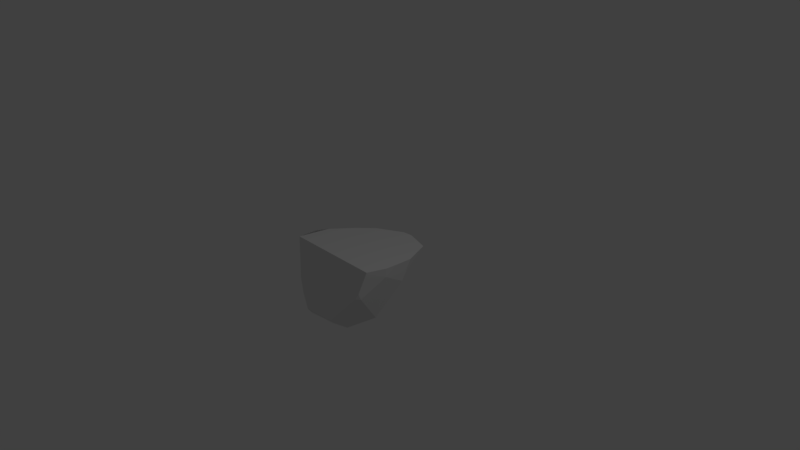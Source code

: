 # Source: HEARTPIECE3.blend  (saved by Blender 2.79.0; exported with 4.5.12 LTS)
import bpy
from mathutils import Matrix  # noqa: F401  (used for matrix-valued properties, if any)

bpy.ops.wm.read_factory_settings(use_empty=True)
scene = bpy.context.scene
scene.name = 'Scene'

# ---- collections
col_collection_1 = bpy.data.collections.new('Collection 1'); scene.collection.children.link(col_collection_1)

# ---- world
world_world = bpy.data.worlds.new('World'); scene.world = world_world
world_world.color = (0.05088, 0.05088, 0.05088)
world_world.use_sun_shadow = False
world_world.sun_shadow_jitter_overblur = 0.0
world_world.cycles.sampling_method = 'MANUAL'

# ---- cameras
cam_camera = bpy.data.cameras.new('Camera')
cam_camera.clip_end = 100.0
cam_camera.lens = 35.0
cam_camera.sensor_width = 32.0
cam_camera.sensor_height = 18.0
cam_camera.ortho_scale = 7.314
cam_camera.dof.focus_distance = 0.0
cam_camera.dof.aperture_fstop = 128.0

# ---- lights
light_lamp = bpy.data.lights.new('Lamp', 'POINT')
light_lamp.transmission_factor = 0.0
light_lamp.cutoff_distance = 30.0
light_lamp.energy = 100.0
light_lamp.shadow_buffer_clip_start = 1.001
light_lamp.shadow_soft_size = 0.1
light_lamp.shadow_maximum_resolution = 0.006
light_lamp.use_absolute_resolution = True

# ---- meshes
me_icosphere_003 = bpy.data.meshes.new('Icosphere.003')
me_icosphere_003.from_pydata([(0.2294, 1.01, 0.4685), (0.7074, 0.1199, 0.3451), (0.6614, -0.1122, -0.001978), (-0.549, 0.6198, -0.008652), (0.5437, 1.259, -0.001273), (-0.1994, 0.6653, 0.5497), (0.6118, 0.7023, 0.4907), (0.4484, 0.07267, 0.8732), (0.1465, 0.4573, 0.905), (-0.1161, 1.083, -0.006986), (0.2294, 1.01, -0.4685), (0.7074, 0.1199, -0.3451), (0.6118, 0.7023, -0.4907), (0.8317, 0.5875, 0.0), (0.6737, 0.1138, -0.4137), (0.6637, 0.03044, -0.3889), (-0.1855, 0.7349, -0.4591), (0.004267, 0.2954, 1.022), (-0.6128, 0.4909, -0.008534), (0.4175, 0.03542, 0.9146), (0.5615, -0.245, -0.2963), (0.4571, -0.004487, 0.8118), (0.5835, -0.1341, 0.4694), (0.5703, -0.2245, -0.3034), (0.5898, 0.6175, -0.5423), (0.5457, 0.6675, -0.5496), (0.2116, 0.8913, -0.5622), (-0.000443, 0.8252, -0.512), (-0.5827, 0.424, -0.3129), (-0.2816, 0.6546, -0.4223), (0.1174, 0.2317, 1.039), (-0.57, 0.4975, 0.1877), (-0.2707, 0.4185, 0.7851), (-0.4159, 0.4636, 0.5376), (0.6081, -0.2247, -0.001937), (0.6004, -0.1874, 0.2012), (0.4325, 0.02177, 0.8847)], [], [(0, 5, 8), (1, 6, 7), (7, 8, 30, 19), (7, 6, 8), (6, 0, 8), (8, 17, 30), (8, 5, 32, 17), (5, 33, 32), (13, 6, 1), (13, 4, 6), (4, 0, 6), (9, 5, 0), (9, 3, 5), (3, 31, 33, 5), (2, 1, 22, 35), (4, 9, 0), (3, 18, 31), (2, 13, 1), (10, 26, 27), (11, 14, 24, 12), (12, 25, 26, 10), (13, 11, 12), (13, 12, 4), (4, 12, 10), (9, 10, 27, 16), (9, 16, 29, 3), (3, 29, 28), (2, 23, 15, 11), (4, 10, 9), (3, 28, 18), (2, 11, 13), (24, 25, 12), (15, 14, 11), (21, 22, 1, 7), (34, 20, 23, 2), (35, 34, 2), (19, 36, 7), (36, 21, 7), (15, 23, 20, 28, 29, 16, 27, 26, 25, 24, 14), (17, 32, 33, 31, 28, 20, 34, 35, 22, 21, 36, 19, 30)])
me_icosphere_003.use_remesh_preserve_volume = False
me_icosphere_003.use_remesh_preserve_attributes = False
me_icosphere_003.use_mirror_vertex_groups = False
me_icosphere_003.update()

# ---- objects
ob_lamp = bpy.data.objects.new('Lamp', light_lamp)
ob_camera = bpy.data.objects.new('Camera', cam_camera)
ob_heartpiece3 = bpy.data.objects.new('heartPiece3', me_icosphere_003)

# ---- transforms, parenting, visibility, modifiers, constraints
ob_lamp.location = (4.076, 1.005, 5.904)
ob_lamp.rotation_euler = (0.6503, 0.05522, 1.866)
ob_lamp.lock_rotations_4d = False
ob_lamp.empty_display_type = 'ARROWS'
ob_lamp.color = (0.0, 0.0, 0.0, 0.0)
ob_lamp.lineart.crease_threshold = 0.0
ob_camera.location = (7.481, -6.508, 5.344)
ob_camera.rotation_euler = (1.109, 0.0, 0.8149)
ob_camera.lock_rotations_4d = False
ob_camera.empty_display_type = 'ARROWS'
ob_camera.color = (0.0, 0.0, 0.0, 0.0)
ob_camera.display_type = 'WIRE'
ob_camera.lineart.crease_threshold = 0.0
ob_heartpiece3.location = (-0.1092, -0.1756, 0.1821)
ob_heartpiece3.rotation_euler = (-1.571, 0.5292, -0.01189)
ob_heartpiece3.lineart.crease_threshold = 0.0

# ---- collection membership
col_collection_1.objects.link(ob_lamp)
col_collection_1.objects.link(ob_camera)
col_collection_1.objects.link(ob_heartpiece3)

# ---- scene / render settings (as saved in the file)
scene.camera = ob_camera
scene.frame_start = 1; scene.frame_end = 250; scene.frame_set(1)
scene.render.engine = 'BLENDER_EEVEE_NEXT'
scene.render.resolution_percentage = 50
scene.render.dither_intensity = 0.0
scene.cycles.use_denoising = False
scene.cycles.samples = 128
scene.cycles.sampling_pattern = 'TABULATED_SOBOL'
scene.cycles.use_adaptive_sampling = False
scene.cycles.use_light_tree = False
scene.cycles.blur_glossy = 0.0
scene.cycles.sample_clamp_indirect = 0.0
scene.view_settings.view_transform = 'Standard'
bpy.context.view_layer.update()
